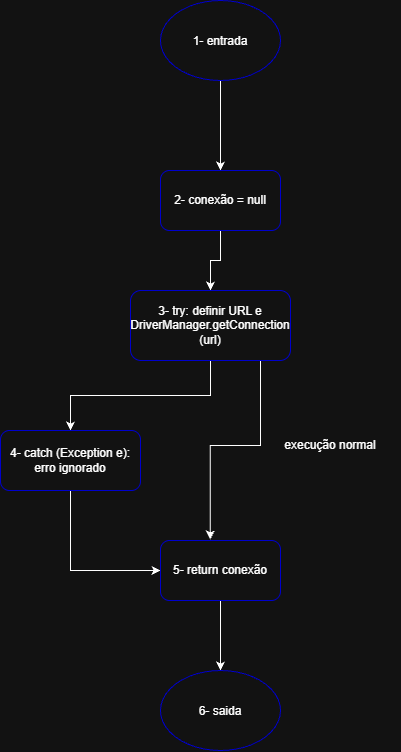

The diagram above was exported from draw.io. Its source (the exported page's mxGraphModel, read from the mxfile embedded in the PNG):
<mxGraphModel dx="1373" dy="749" grid="1" gridSize="10" guides="1" tooltips="1" connect="1" arrows="1" fold="1" page="1" pageScale="1" pageWidth="583" pageHeight="827" math="0" shadow="0">
  <root>
    <mxCell id="0" />
    <mxCell id="1" parent="0" />
    <mxCell id="1bnXhTkW_j6XRuPt7yAh-3" edge="1" parent="1" source="1bnXhTkW_j6XRuPt7yAh-1" style="edgeStyle=orthogonalEdgeStyle;rounded=0;orthogonalLoop=1;jettySize=auto;html=1;defaultLabelBackgroundColor=page;labelPadding=0 4;" target="1bnXhTkW_j6XRuPt7yAh-2" value="">
      <mxGeometry relative="1" as="geometry" />
    </mxCell>
    <mxCell id="1bnXhTkW_j6XRuPt7yAh-1" parent="1" style="ellipse;whiteSpace=wrap;html=1;shapeInside=1;strokeColor=light-dark(#000000,#0000CC);" value="1- entrada&lt;div&gt;&lt;br&gt;&lt;/div&gt;" vertex="1">
      <mxGeometry height="80" width="120" x="270" y="300" as="geometry" />
    </mxCell>
    <mxCell id="1bnXhTkW_j6XRuPt7yAh-5" edge="1" parent="1" source="1bnXhTkW_j6XRuPt7yAh-2" style="edgeStyle=orthogonalEdgeStyle;rounded=0;orthogonalLoop=1;jettySize=auto;html=1;defaultLabelBackgroundColor=page;labelPadding=0 4;" target="1bnXhTkW_j6XRuPt7yAh-4" value="">
      <mxGeometry relative="1" as="geometry" />
    </mxCell>
    <mxCell id="1bnXhTkW_j6XRuPt7yAh-2" parent="1" style="rounded=1;whiteSpace=wrap;html=1;strokeColor=light-dark(#000000,#0000CC);" value="2- conexão = null" vertex="1">
      <mxGeometry height="60" width="120" x="270" y="470" as="geometry" />
    </mxCell>
    <mxCell id="1bnXhTkW_j6XRuPt7yAh-7" edge="1" parent="1" source="1bnXhTkW_j6XRuPt7yAh-4" style="edgeStyle=orthogonalEdgeStyle;rounded=0;orthogonalLoop=1;jettySize=auto;html=1;defaultLabelBackgroundColor=page;labelPadding=0 4;" target="1bnXhTkW_j6XRuPt7yAh-6" value="">
      <mxGeometry relative="1" as="geometry" />
    </mxCell>
    <mxCell id="1bnXhTkW_j6XRuPt7yAh-13" edge="1" parent="1" source="1bnXhTkW_j6XRuPt7yAh-4" style="edgeStyle=orthogonalEdgeStyle;rounded=0;orthogonalLoop=1;jettySize=auto;html=1;defaultLabelBackgroundColor=page;labelPadding=0 4;entryX=0.415;entryY=-0.017;entryDx=0;entryDy=0;entryPerimeter=0;" target="1bnXhTkW_j6XRuPt7yAh-8" value="">
      <mxGeometry relative="1" x="-0.6946" as="geometry">
        <Array as="points">
          <mxPoint x="370" y="745" />
          <mxPoint x="320" y="745" />
        </Array>
        <mxPoint x="370" y="830" as="targetPoint" />
      </mxGeometry>
    </mxCell>
    <mxCell id="1bnXhTkW_j6XRuPt7yAh-4" parent="1" style="rounded=1;whiteSpace=wrap;html=1;strokeColor=light-dark(#000000,#0000CC);" value="3- try: definir URL e DriverManager.getConnection (url)" vertex="1">
      <mxGeometry height="70" width="160" x="240" y="590" as="geometry" />
    </mxCell>
    <mxCell id="1bnXhTkW_j6XRuPt7yAh-9" edge="1" parent="1" source="1bnXhTkW_j6XRuPt7yAh-6" style="edgeStyle=orthogonalEdgeStyle;rounded=0;orthogonalLoop=1;jettySize=auto;html=1;defaultLabelBackgroundColor=page;labelPadding=0 4;" target="1bnXhTkW_j6XRuPt7yAh-8" value="">
      <mxGeometry relative="1" as="geometry">
        <Array as="points">
          <mxPoint x="180" y="870" />
        </Array>
      </mxGeometry>
    </mxCell>
    <mxCell id="1bnXhTkW_j6XRuPt7yAh-6" parent="1" style="rounded=1;whiteSpace=wrap;html=1;strokeColor=light-dark(#000000,#0000CC);" value="4- catch (Exception e):&lt;div&gt;erro ignorado&lt;/div&gt;" vertex="1">
      <mxGeometry height="60" width="140" x="110" y="730" as="geometry" />
    </mxCell>
    <mxCell id="1bnXhTkW_j6XRuPt7yAh-11" edge="1" parent="1" source="1bnXhTkW_j6XRuPt7yAh-8" style="edgeStyle=orthogonalEdgeStyle;rounded=0;orthogonalLoop=1;jettySize=auto;html=1;defaultLabelBackgroundColor=page;labelPadding=0 4;" target="1bnXhTkW_j6XRuPt7yAh-10" value="">
      <mxGeometry relative="1" as="geometry" />
    </mxCell>
    <mxCell id="1bnXhTkW_j6XRuPt7yAh-8" parent="1" style="rounded=1;whiteSpace=wrap;html=1;strokeColor=light-dark(#000000,#0000CC);" value="5- return conexão" vertex="1">
      <mxGeometry height="60" width="120" x="270" y="840" as="geometry" />
    </mxCell>
    <mxCell id="1bnXhTkW_j6XRuPt7yAh-10" parent="1" style="ellipse;whiteSpace=wrap;html=1;shapeInside=1;strokeColor=light-dark(#000000,#0000CC);" value="6- saida" vertex="1">
      <mxGeometry height="80" width="120" x="270" y="970" as="geometry" />
    </mxCell>
    <mxCell id="1bnXhTkW_j6XRuPt7yAh-14" parent="1" style="text;html=1;whiteSpace=wrap;strokeColor=none;fillColor=none;align=center;verticalAlign=middle;rounded=0;" value="execução normal" vertex="1">
      <mxGeometry height="30" width="140" x="370" y="730" as="geometry" />
    </mxCell>
  </root>
</mxGraphModel>